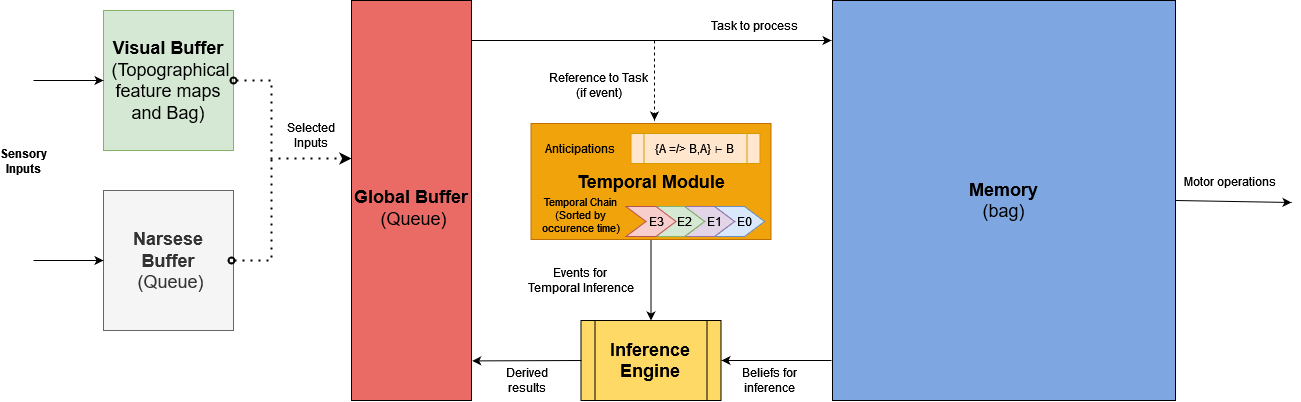

The diagram above was exported from draw.io. Its source (the exported page's mxGraphModel, read from the mxfile embedded in the PNG):
<mxGraphModel dx="2188" dy="1200" grid="1" gridSize="10" guides="1" tooltips="1" connect="1" arrows="1" fold="1" page="1" pageScale="1" pageWidth="850" pageHeight="1100" math="0" shadow="0">
  <root>
    <mxCell id="0" />
    <mxCell id="1" parent="0" />
    <mxCell id="R_4Eterm35RvbNCIREgg-1" value="&lt;div&gt;&lt;font style=&quot;font-size: 18px&quot;&gt;&lt;b&gt;Memory&lt;/b&gt;&lt;br&gt;&lt;/font&gt;&lt;/div&gt;&lt;div&gt;&lt;font style=&quot;font-size: 18px&quot;&gt;(bag)&lt;/font&gt;&lt;/div&gt;" style="rounded=0;whiteSpace=wrap;html=1;fillColor=#7EA6E0;" parent="1" vertex="1">
      <mxGeometry x="861" y="40" width="343" height="400" as="geometry" />
    </mxCell>
    <mxCell id="R_4Eterm35RvbNCIREgg-2" value="&lt;div&gt;&lt;font style=&quot;font-size: 18px&quot;&gt;&lt;b&gt;&lt;font style=&quot;font-size: 18px&quot;&gt;Visual &lt;/font&gt;Buffer&lt;/b&gt;&lt;/font&gt;&lt;/div&gt;&lt;font style=&quot;font-size: 18px&quot;&gt;&amp;nbsp;(Topographical feature maps and Bag)&lt;/font&gt;" style="rounded=0;whiteSpace=wrap;html=1;fillColor=#d5e8d4;strokeColor=#82b366;" parent="1" vertex="1">
      <mxGeometry x="132" y="50" width="130" height="140" as="geometry" />
    </mxCell>
    <mxCell id="R_4Eterm35RvbNCIREgg-21" value="&lt;div&gt;&lt;font style=&quot;font-size: 18px&quot;&gt;&lt;b&gt;Inference&lt;/b&gt;&lt;/font&gt;&lt;/div&gt;&lt;div&gt;&lt;font style=&quot;font-size: 18px&quot;&gt;&lt;b&gt;Engine&lt;br&gt;&lt;/b&gt;&lt;/font&gt;&lt;/div&gt;" style="shape=process;whiteSpace=wrap;html=1;backgroundOutline=1;fillColor=#FFD966;" parent="1" vertex="1">
      <mxGeometry x="609.5" y="360" width="140" height="80" as="geometry" />
    </mxCell>
    <mxCell id="R_4Eterm35RvbNCIREgg-29" value="&lt;div&gt;&lt;b&gt;Sensory&lt;br&gt;&lt;/b&gt;&lt;/div&gt;&lt;div&gt;&lt;b&gt;Inputs&lt;/b&gt;&lt;/div&gt;" style="text;html=1;strokeColor=none;fillColor=none;align=center;verticalAlign=middle;whiteSpace=wrap;rounded=0;" parent="1" vertex="1">
      <mxGeometry x="32" y="191" width="40" height="20" as="geometry" />
    </mxCell>
    <mxCell id="DKoCKSlDutBa5xAcpliF-1" value="&lt;div&gt;&lt;font style=&quot;font-size: 18px&quot;&gt;&lt;b&gt;&lt;br&gt;&lt;/b&gt;&lt;/font&gt;&lt;/div&gt;&lt;div&gt;&lt;font style=&quot;font-size: 18px&quot;&gt;&lt;b&gt;Temporal Module &lt;br&gt;&lt;/b&gt;&lt;/font&gt;&lt;/div&gt;&lt;div&gt;&lt;font style=&quot;font-size: 18px&quot;&gt;&lt;b&gt;&lt;br&gt;&lt;/b&gt;&lt;/font&gt;&lt;/div&gt;" style="rounded=0;whiteSpace=wrap;html=1;fillColor=#f0a30a;strokeColor=#BD7000;fontColor=#000000;" parent="1" vertex="1">
      <mxGeometry x="559.5" y="163" width="240" height="116" as="geometry" />
    </mxCell>
    <mxCell id="DKoCKSlDutBa5xAcpliF-11" value="" style="endArrow=classic;html=1;" parent="1" edge="1">
      <mxGeometry width="50" height="50" relative="1" as="geometry">
        <mxPoint x="860" y="400" as="sourcePoint" />
        <mxPoint x="750" y="400" as="targetPoint" />
        <Array as="points" />
      </mxGeometry>
    </mxCell>
    <mxCell id="DKoCKSlDutBa5xAcpliF-12" value="&lt;div&gt;Beliefs for&lt;/div&gt;&lt;div&gt;inference&lt;/div&gt;" style="text;html=1;strokeColor=none;fillColor=none;align=center;verticalAlign=middle;whiteSpace=wrap;rounded=0;" parent="1" vertex="1">
      <mxGeometry x="735" y="410" width="126" height="20" as="geometry" />
    </mxCell>
    <mxCell id="DKoCKSlDutBa5xAcpliF-14" value="&lt;div&gt;Derived&lt;/div&gt;&lt;div&gt;results&lt;/div&gt;" style="text;html=1;strokeColor=none;fillColor=none;align=center;verticalAlign=middle;whiteSpace=wrap;rounded=0;" parent="1" vertex="1">
      <mxGeometry x="510" y="410" width="90.75" height="20" as="geometry" />
    </mxCell>
    <mxCell id="-0Ligbiexly-EHFLkUVm-1" value="" style="shape=step;perimeter=stepPerimeter;whiteSpace=wrap;html=1;fixedSize=1;fillColor=#dae8fc;strokeColor=#6c8ebf;" parent="1" vertex="1">
      <mxGeometry x="743" y="246" width="50" height="30" as="geometry" />
    </mxCell>
    <mxCell id="-0Ligbiexly-EHFLkUVm-2" value="&lt;div style=&quot;font-size: 11px&quot; align=&quot;center&quot;&gt;&lt;font style=&quot;font-size: 11px&quot;&gt;Temporal Chain&lt;br&gt;&lt;/font&gt;&lt;/div&gt;&lt;div style=&quot;font-size: 11px&quot; align=&quot;center&quot;&gt;&lt;font style=&quot;font-size: 11px&quot;&gt;(Sorted by occurence time)&lt;/font&gt;&lt;/div&gt;" style="text;whiteSpace=wrap;html=1;align=center;" parent="1" vertex="1">
      <mxGeometry x="561.75" y="228" width="95" height="30" as="geometry" />
    </mxCell>
    <mxCell id="-0Ligbiexly-EHFLkUVm-3" value="" style="shape=step;perimeter=stepPerimeter;whiteSpace=wrap;html=1;fixedSize=1;fillColor=#e1d5e7;strokeColor=#9673a6;" parent="1" vertex="1">
      <mxGeometry x="713" y="246" width="50" height="30" as="geometry" />
    </mxCell>
    <mxCell id="-0Ligbiexly-EHFLkUVm-5" value="E0" style="text;html=1;strokeColor=none;fillColor=none;align=center;verticalAlign=middle;whiteSpace=wrap;rounded=0;" parent="1" vertex="1">
      <mxGeometry x="753" y="251" width="40" height="20" as="geometry" />
    </mxCell>
    <mxCell id="-0Ligbiexly-EHFLkUVm-6" value="E1" style="text;html=1;strokeColor=none;fillColor=none;align=center;verticalAlign=middle;whiteSpace=wrap;rounded=0;" parent="1" vertex="1">
      <mxGeometry x="723" y="251" width="40" height="20" as="geometry" />
    </mxCell>
    <mxCell id="-0Ligbiexly-EHFLkUVm-9" value="{A =/&amp;gt; B,A} ⊢ B" style="shape=process;whiteSpace=wrap;html=1;backgroundOutline=1;fillColor=#ffe6cc;strokeColor=#d79b00;" parent="1" vertex="1">
      <mxGeometry x="659.5" y="173" width="129" height="30" as="geometry" />
    </mxCell>
    <mxCell id="9c5ZQvSkMEcayU1HtNYX-3" value="" style="shape=step;perimeter=stepPerimeter;whiteSpace=wrap;html=1;fixedSize=1;fillColor=#d5e8d4;strokeColor=#82b366;" parent="1" vertex="1">
      <mxGeometry x="683" y="246" width="50" height="30" as="geometry" />
    </mxCell>
    <mxCell id="9c5ZQvSkMEcayU1HtNYX-4" value="E2" style="text;html=1;strokeColor=none;fillColor=none;align=center;verticalAlign=middle;whiteSpace=wrap;rounded=0;" parent="1" vertex="1">
      <mxGeometry x="693" y="251" width="40" height="20" as="geometry" />
    </mxCell>
    <mxCell id="-0Ligbiexly-EHFLkUVm-4" value="" style="shape=step;perimeter=stepPerimeter;whiteSpace=wrap;html=1;fixedSize=1;fillColor=#f8cecc;strokeColor=#b85450;" parent="1" vertex="1">
      <mxGeometry x="654.5" y="246" width="50" height="30" as="geometry" />
    </mxCell>
    <mxCell id="-0Ligbiexly-EHFLkUVm-7" value="E3" style="text;html=1;strokeColor=none;fillColor=none;align=center;verticalAlign=middle;whiteSpace=wrap;rounded=0;" parent="1" vertex="1">
      <mxGeometry x="664.5" y="251" width="40" height="20" as="geometry" />
    </mxCell>
    <mxCell id="WAzwBj5y3Cg8LW_iz_G--4" value="Anticipations" style="text;html=1;strokeColor=none;fillColor=none;align=center;verticalAlign=middle;whiteSpace=wrap;rounded=0;" parent="1" vertex="1">
      <mxGeometry x="589.25" y="163" width="40" height="50" as="geometry" />
    </mxCell>
    <mxCell id="ARqiZFUCUbrlfT9O6b20-3" value="&lt;div&gt;&lt;font style=&quot;font-size: 18px&quot;&gt;&lt;b&gt;&lt;font style=&quot;font-size: 18px&quot;&gt;Narsese &lt;/font&gt;Buffer&lt;/b&gt;&lt;/font&gt;&lt;/div&gt;&lt;font style=&quot;font-size: 18px&quot;&gt;&amp;nbsp;(Queue)&lt;/font&gt;" style="rounded=0;whiteSpace=wrap;html=1;fillColor=#f5f5f5;fontColor=#333333;strokeColor=#666666;" parent="1" vertex="1">
      <mxGeometry x="132" y="230" width="130" height="140" as="geometry" />
    </mxCell>
    <mxCell id="ARqiZFUCUbrlfT9O6b20-4" value="" style="endArrow=classic;html=1;rounded=0;entryX=0.5;entryY=0;entryDx=0;entryDy=0;exitX=0.5;exitY=1;exitDx=0;exitDy=0;" parent="1" target="R_4Eterm35RvbNCIREgg-21" edge="1" source="DKoCKSlDutBa5xAcpliF-1">
      <mxGeometry width="50" height="50" relative="1" as="geometry">
        <mxPoint x="680" y="280" as="sourcePoint" />
        <mxPoint x="354" y="417" as="targetPoint" />
      </mxGeometry>
    </mxCell>
    <mxCell id="ARqiZFUCUbrlfT9O6b20-5" value="" style="endArrow=none;html=1;endFill=0;startArrow=classic;startFill=1;exitX=1.006;exitY=0.901;exitDx=0;exitDy=0;exitPerimeter=0;" parent="1" source="Vlr8MYXRgJqsaBR1If6X-4" edge="1">
      <mxGeometry width="50" height="50" relative="1" as="geometry">
        <mxPoint x="550" y="407" as="sourcePoint" />
        <mxPoint x="610" y="400" as="targetPoint" />
        <Array as="points" />
      </mxGeometry>
    </mxCell>
    <mxCell id="ARqiZFUCUbrlfT9O6b20-7" value="&lt;div&gt;Events for &lt;br&gt;&lt;/div&gt;&lt;div&gt;Temporal Inference&lt;/div&gt;" style="text;html=1;strokeColor=none;fillColor=none;align=center;verticalAlign=middle;whiteSpace=wrap;rounded=0;" parent="1" vertex="1">
      <mxGeometry x="539" y="310" width="140.5" height="20" as="geometry" />
    </mxCell>
    <mxCell id="ARqiZFUCUbrlfT9O6b20-9" value="" style="endArrow=classic;html=1;rounded=0;entryX=0;entryY=0.5;entryDx=0;entryDy=0;" parent="1" target="R_4Eterm35RvbNCIREgg-2" edge="1">
      <mxGeometry width="50" height="50" relative="1" as="geometry">
        <mxPoint x="62" y="120" as="sourcePoint" />
        <mxPoint x="672" y="190" as="targetPoint" />
      </mxGeometry>
    </mxCell>
    <mxCell id="ARqiZFUCUbrlfT9O6b20-10" value="" style="endArrow=classic;html=1;rounded=0;entryX=0;entryY=0.5;entryDx=0;entryDy=0;" parent="1" target="ARqiZFUCUbrlfT9O6b20-3" edge="1">
      <mxGeometry width="50" height="50" relative="1" as="geometry">
        <mxPoint x="62" y="300" as="sourcePoint" />
        <mxPoint x="672" y="190" as="targetPoint" />
      </mxGeometry>
    </mxCell>
    <mxCell id="ARqiZFUCUbrlfT9O6b20-13" value="" style="endArrow=none;dashed=1;html=1;dashPattern=1 3;strokeWidth=2;rounded=0;startArrow=oval;startFill=0;" parent="1" edge="1">
      <mxGeometry width="50" height="50" relative="1" as="geometry">
        <mxPoint x="260" y="300" as="sourcePoint" />
        <mxPoint x="300" y="198" as="targetPoint" />
        <Array as="points">
          <mxPoint x="300" y="300" />
          <mxPoint x="300" y="198" />
        </Array>
      </mxGeometry>
    </mxCell>
    <mxCell id="ARqiZFUCUbrlfT9O6b20-15" value="" style="endArrow=classic;dashed=1;html=1;dashPattern=1 3;strokeWidth=2;rounded=0;exitX=1;exitY=0.5;exitDx=0;exitDy=0;startArrow=oval;startFill=0;endFill=1;" parent="1" source="R_4Eterm35RvbNCIREgg-2" edge="1">
      <mxGeometry width="50" height="50" relative="1" as="geometry">
        <mxPoint x="250" y="310" as="sourcePoint" />
        <mxPoint x="380" y="198" as="targetPoint" />
        <Array as="points">
          <mxPoint x="300" y="120" />
          <mxPoint x="300" y="198" />
        </Array>
      </mxGeometry>
    </mxCell>
    <mxCell id="Vlr8MYXRgJqsaBR1If6X-4" value="&lt;br&gt;&lt;div&gt;&lt;font style=&quot;font-size: 18px&quot;&gt;&lt;b&gt;&lt;font style=&quot;font-size: 18px&quot;&gt;Global &lt;/font&gt;Buffer&lt;/b&gt;&lt;/font&gt;&lt;/div&gt;&lt;font style=&quot;font-size: 18px&quot;&gt;&amp;nbsp;(Queue)&lt;br&gt;&lt;/font&gt;" style="rounded=0;whiteSpace=wrap;html=1;fillColor=#EA6B66;strokeColor=#000000;" parent="1" vertex="1">
      <mxGeometry x="380" y="40" width="120" height="400" as="geometry" />
    </mxCell>
    <mxCell id="2S--dCt-4kJvti0Qeu52-1" value="Selected Inputs" style="text;html=1;strokeColor=none;fillColor=none;align=center;verticalAlign=middle;whiteSpace=wrap;rounded=0;" vertex="1" parent="1">
      <mxGeometry x="310" y="160" width="60" height="30" as="geometry" />
    </mxCell>
    <mxCell id="2S--dCt-4kJvti0Qeu52-2" value="" style="endArrow=classic;html=1;rounded=0;exitX=1;exitY=0.5;exitDx=0;exitDy=0;" edge="1" parent="1" source="R_4Eterm35RvbNCIREgg-1">
      <mxGeometry width="50" height="50" relative="1" as="geometry">
        <mxPoint x="1237" y="120" as="sourcePoint" />
        <mxPoint x="1320" y="242" as="targetPoint" />
      </mxGeometry>
    </mxCell>
    <mxCell id="2S--dCt-4kJvti0Qeu52-3" value="Motor operations" style="text;html=1;strokeColor=none;fillColor=none;align=center;verticalAlign=middle;whiteSpace=wrap;rounded=0;" vertex="1" parent="1">
      <mxGeometry x="1204" y="206" width="110" height="30" as="geometry" />
    </mxCell>
    <mxCell id="2S--dCt-4kJvti0Qeu52-4" value="" style="endArrow=classic;html=1;rounded=0;endFill=1;" edge="1" parent="1">
      <mxGeometry width="50" height="50" relative="1" as="geometry">
        <mxPoint x="520" y="80" as="sourcePoint" />
        <mxPoint x="860" y="80" as="targetPoint" />
        <Array as="points">
          <mxPoint x="500" y="80" />
          <mxPoint x="520" y="80" />
        </Array>
      </mxGeometry>
    </mxCell>
    <mxCell id="2S--dCt-4kJvti0Qeu52-8" value="Reference to Task (if event)" style="text;html=1;strokeColor=none;fillColor=none;align=center;verticalAlign=middle;whiteSpace=wrap;rounded=0;" vertex="1" parent="1">
      <mxGeometry x="576.25" y="110" width="102.5" height="30" as="geometry" />
    </mxCell>
    <mxCell id="2S--dCt-4kJvti0Qeu52-9" value="" style="endArrow=classic;html=1;rounded=0;dashed=1;" edge="1" parent="1">
      <mxGeometry width="50" height="50" relative="1" as="geometry">
        <mxPoint x="683" y="80" as="sourcePoint" />
        <mxPoint x="683" y="160" as="targetPoint" />
      </mxGeometry>
    </mxCell>
    <mxCell id="2S--dCt-4kJvti0Qeu52-10" value="Task to process" style="text;html=1;strokeColor=none;fillColor=none;align=center;verticalAlign=middle;whiteSpace=wrap;rounded=0;" vertex="1" parent="1">
      <mxGeometry x="733" y="50" width="100" height="30" as="geometry" />
    </mxCell>
  </root>
</mxGraphModel>